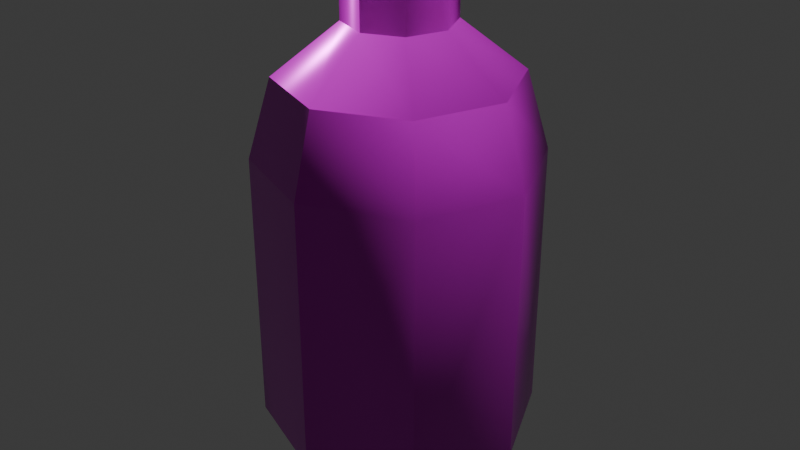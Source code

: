 # Source: soda-2-empty.blend  (saved by Blender 5.0.119; exported with 4.5.12 LTS)
import bpy
from mathutils import Matrix  # noqa: F401  (used for matrix-valued properties, if any)

bpy.ops.wm.read_factory_settings(use_empty=True)
scene = bpy.context.scene
scene.name = 'Scene'

# ---- collections
col_collection = bpy.data.collections.new('Collection'); scene.collection.children.link(col_collection)

# ---- images (referenced by path relative to the original .blend; pixels are not part of the script)
import os
ASSET_DIR = os.environ.get("B2B_ASSET_DIR", "")  # directory of the original .blend (textures are referenced by path, not embedded)
HERE = os.path.dirname(os.path.abspath(__file__))  # packed textures are extracted next to this script under _unpacked/

def load_image(name, relpath, width, height, colorspace="sRGB"):
    """Load a texture the original file referenced (path relative to the .blend, or extracted next to this script)."""
    p = next((c for c in (os.path.join(HERE, relpath), os.path.join(ASSET_DIR, relpath)) if relpath and os.path.exists(c)), "")
    if p:
        img = bpy.data.images.load(p, check_existing=True)
        img.name = name
    else:  # same state as the original file: an image datablock whose file is absent (Cycles renders it pink)
        img = bpy.data.images.new(name, width, height)
        img.source = "FILE"
        img.filepath = "//" + (relpath or name)
    img.colorspace_settings.name = colorspace
    return img
img_soda_2_empty_worm_002_height_png = load_image('soda-2-empty_WORM.002_Height.png', 'textures/soda-2-empty/soda-2-empty_WORM.002_Height.png', 1024, 1024, 'Non-Color')
img_soda_2_empty_worm_002_basecolor_png = load_image('soda-2-empty_WORM.002_BaseColor.png', 'textures/soda-2-empty/soda-2-empty_WORM.002_BaseColor.png', 1024, 1024, 'sRGB')
img_soda_2_empty_worm_002_metallic_png = load_image('soda-2-empty_WORM.002_Metallic.png', 'textures/soda-2-empty/soda-2-empty_WORM.002_Metallic.png', 1024, 1024, 'Non-Color')
img_soda_2_empty_worm_002_roughness_png = load_image('soda-2-empty_WORM.002_Roughness.png', 'textures/soda-2-empty/soda-2-empty_WORM.002_Roughness.png', 1024, 1024, 'Non-Color')
img_soda_2_empty_worm_002_normal_png = load_image('soda-2-empty_WORM.002_Normal.png', 'textures/soda-2-empty/soda-2-empty_WORM.002_Normal.png', 1024, 1024, 'Non-Color')

# ---- materials (node trees are filled in below, after node groups)
mat_worm_002 = bpy.data.materials.new('WORM.002')
mat_worm_002.use_backface_culling_lightprobe_volume = False
mat_worm_002.use_transparent_shadow = False

# ---- material node trees
mat_worm_002.use_nodes = True; mat_worm_002.node_tree.nodes.clear()
_N = mat_worm_002.node_tree.nodes; _L = mat_worm_002.node_tree.links
n0 = _N.new('ShaderNodeBsdfPrincipled'); n0.name = 'Principled BSDF'; n0.location = (10, 300)
n0.distribution = 'GGX'
n0.subsurface_method = 'RANDOM_WALK_SKIN'
n0.inputs[3].default_value = 1.45
n0.inputs[27].default_value = (0.0, 0.0, 0.0, 1.0)
n0.inputs[28].default_value = 1.0
n1 = _N.new('ShaderNodeOutputMaterial'); n1.name = 'Material Output'; n1.location = (300, 300)
n2 = _N.new('ShaderNodeTexImage'); n2.name = 'Image Texture'; n2.location = (84, -876)
n2.label = 'Displacement'
n2.image = img_soda_2_empty_worm_002_height_png
n3 = _N.new('ShaderNodeDisplacement'); n3.name = 'Displacement'; n3.location = (110, -400)
n4 = _N.new('ShaderNodeTexImage'); n4.name = 'Image Texture.001'; n4.location = (84, -36)
n4.label = 'Base Color'
n4.image = img_soda_2_empty_worm_002_basecolor_png
n5 = _N.new('ShaderNodeTexImage'); n5.name = 'Image Texture.002'; n5.location = (84, -316)
n5.label = 'Metallic'
n5.image = img_soda_2_empty_worm_002_metallic_png
n6 = _N.new('ShaderNodeTexImage'); n6.name = 'Image Texture.003'; n6.location = (84, -596)
n6.label = 'Roughness'
n6.image = img_soda_2_empty_worm_002_roughness_png
n7 = _N.new('ShaderNodeTexImage'); n7.name = 'Image Texture.004'; n7.location = (84, -1156)
n7.label = 'Normal'
n7.image = img_soda_2_empty_worm_002_normal_png
n8 = _N.new('ShaderNodeNormalMap'); n8.name = 'Normal Map'; n8.location = (-240, -620)
n9 = _N.new('ShaderNodeMapping'); n9.name = 'Mapping'; n9.location = (229, -36)
n10 = _N.new('NodeReroute'); n10.name = 'Reroute'; n10.location = (34, -706)
n10.width = 14
n10.socket_idname = 'NodeSocketVector'
n11 = _N.new('ShaderNodeTexCoord'); n11.name = 'Texture Coordinate'; n11.location = (29, -36)
n12 = _N.new('NodeFrame'); n12.name = 'Frame'; n12.location = (-1269, 336)
n12.label = 'Mapping'
n12.width = 398
n13 = _N.new('NodeFrame'); n13.name = 'Frame.001'; n13.location = (-624, 536)
n13.label = 'Textures'
n13.width = 353
n2.parent = n13
n4.parent = n13
n5.parent = n13
n6.parent = n13
n7.parent = n13
n9.parent = n12
n10.parent = n13
n11.parent = n12
_L.new(n0.outputs[0], n1.inputs[0])
_L.new(n2.outputs[0], n3.inputs[0])
_L.new(n3.outputs[0], n1.inputs[2])
_L.new(n4.outputs[0], n0.inputs[0])
_L.new(n5.outputs[0], n0.inputs[1])
_L.new(n6.outputs[0], n0.inputs[2])
_L.new(n7.outputs[0], n8.inputs[1])
_L.new(n8.outputs[0], n0.inputs[5])
_L.new(n10.outputs[0], n4.inputs[0])
_L.new(n10.outputs[0], n5.inputs[0])
_L.new(n10.outputs[0], n6.inputs[0])
_L.new(n10.outputs[0], n2.inputs[0])
_L.new(n10.outputs[0], n7.inputs[0])
_L.new(n9.outputs[0], n10.inputs[0])
_L.new(n11.outputs[2], n9.inputs[0])
n1.is_active_output = True

# ---- world
world_world = bpy.data.worlds.new('World'); scene.world = world_world
world_world.use_nodes = True; world_world.node_tree.nodes.clear()
_N = world_world.node_tree.nodes; _L = world_world.node_tree.links
n0 = _N.new('ShaderNodeOutputWorld'); n0.name = 'World Output'; n0.location = (200, 100)
n1 = _N.new('ShaderNodeBackground'); n1.name = 'Background'; n1.location = (-200, 100)
n1.inputs[0].default_value = (0.05088, 0.05088, 0.05088, 1.0)
_L.new(n1.outputs[0], n0.inputs[0])
n0.is_active_output = True
world_world.color = (0.05088, 0.05088, 0.05088)
world_world.sun_shadow_jitter_overblur = 0.0

# ---- meshes
me_soda_2_empty = bpy.data.meshes.new('Soda-2-Empty')
me_soda_2_empty.from_pydata([(-1.232e-09, 0.1329, 0.3213), (0.09401, 0.09401, 0.3213), (0.1329, 1.339e-09, 0.3213), (-0.07861, -0.07861, 0.3962), (0.1112, 1.433e-09, 0.3962), (-0.07861, 0.07861, 0.3962), (0.03575, 0.03575, 0.4435), (-1.455e-09, 0.05055, 0.4435), (0.05055, 1.026e-09, 0.4435), (0.03575, 0.03575, 0.5), (-1.455e-09, 0.05055, 0.5), (0.05055, 1.026e-09, 0.5), (-1.455e-09, 1.026e-09, 0.5), (-1.232e-09, -0.1329, 0.3213), (0.09401, -0.09401, 0.3213), (-0.1112, 1.433e-09, 0.3962), (0.07861, 0.07861, 0.3962), (0.03575, -0.03575, 0.4435), (-1.455e-09, -0.05055, 0.4435), (0.03575, -0.03575, 0.5), (-1.455e-09, -0.05055, 0.5), (-0.09401, 0.09401, 0.3213), (-0.1329, 1.339e-09, 0.3213), (-1.627e-09, 0.1112, 0.3962), (0.07861, -0.07861, 0.3962), (-0.03575, 0.03575, 0.4435), (-0.05055, 1.026e-09, 0.4435), (-0.03575, 0.03575, 0.5), (-0.05055, 1.026e-09, 0.5), (-0.07017, -0.07017, 0.0004315), (-0.09924, 9.992e-10, 0.0004315), (-0.07017, 0.07017, 0.0004315), (-0.09401, -0.09401, 0.3213), (-1.627e-09, -0.1112, 0.3962), (-0.03575, -0.03575, 0.4435), (-0.03575, -0.03575, 0.5), (0.07017, -0.07017, 0.0004315), (-1.897e-10, -0.09924, 0.0004315), (0.09924, 9.992e-10, 0.0004315), (0.07017, 0.07017, 0.0004315), (-1.897e-10, 0.09924, 0.0004315), (-1.232e-09, 0.1329, 0.05537), (0.09401, 0.09401, 0.05537), (0.1329, 1.339e-09, 0.05537), (-1.232e-09, -0.1329, 0.05537), (0.09401, -0.09401, 0.05537), (-0.09401, 0.09401, 0.05537), (-0.1329, 1.339e-09, 0.05537), (-0.09401, -0.09401, 0.05537), (0.0, 0.0, 0.0004315)], [], [(41, 0, 1, 42), (42, 1, 2, 43), (16, 6, 8, 4), (5, 25, 7, 23), (1, 16, 4, 2), (8, 6, 9, 11), (6, 7, 10, 9), (9, 10, 12, 11), (44, 45, 14, 13), (45, 43, 2, 14), (4, 8, 17, 24), (33, 18, 34, 3), (21, 5, 23, 0), (2, 4, 24, 14), (8, 11, 19, 17), (17, 19, 20, 18), (41, 42, 39, 40), (19, 11, 12, 20), (47, 46, 31, 30), (41, 46, 21, 0), (46, 47, 22, 21), (15, 26, 25, 5), (3, 34, 26, 15), (13, 33, 3, 32), (22, 15, 5, 21), (26, 28, 27, 25), (25, 27, 10, 7), (42, 43, 38, 39), (27, 28, 12, 10), (46, 41, 40, 31), (44, 13, 32, 48), (48, 32, 22, 47), (14, 24, 33, 13), (23, 16, 1, 0), (32, 3, 15, 22), (7, 6, 16, 23), (26, 34, 35, 28), (34, 18, 20, 35), (44, 48, 29, 37), (48, 47, 30, 29), (43, 45, 36, 38), (35, 20, 12, 28), (45, 44, 37, 36), (39, 38, 49), (37, 29, 49), (36, 37, 49), (30, 31, 49), (31, 40, 49), (29, 30, 49), (40, 39, 49), (38, 36, 49), (24, 17, 18, 33)])
me_soda_2_empty.polygons.foreach_set('use_smooth', [True] * 52)
_k = set([(6, 7), (6, 8), (7, 25), (8, 17), (9, 10), (9, 11), (10, 27), (11, 19), (17, 18), (18, 34), (19, 20), (20, 35), (25, 26), (26, 34), (27, 28), (28, 35), (29, 30), (29, 37), (30, 31), (31, 40), (36, 37), (36, 38), (38, 39), (39, 40)])
me_soda_2_empty.attributes.new('sharp_edge', 'BOOLEAN', 'EDGE').data.foreach_set('value', [ (min(e.vertices), max(e.vertices)) in _k for e in me_soda_2_empty.edges])
_uv = me_soda_2_empty.uv_layers.new(name='UVMap')
_uv.uv.foreach_set('vector', [0.4523, 0.4951, 0.1453, 0.5003, 0.1419, 0.3878, 0.4478, 0.3703, 0.4478, 0.3703, 0.1419, 0.3878, 0.131, 0.2755, 0.4381, 0.2451, 0.7255, 0.545, 0.6419, 0.5087, 0.6405, 0.466, 0.7255, 0.4335, 0.5363, 0.6259, 0.5697, 0.5417, 0.6126, 0.5407, 0.648, 0.6242, 0.1419, 0.3878, 0.04682, 0.3941, 0.0391, 0.2856, 0.131, 0.2755, 0.6701, 0.7357, 0.6619, 0.7905, 0.598, 0.7673, 0.6086, 0.7356, 0.6619, 0.7905, 0.6343, 0.8439, 0.5626, 0.7981, 0.598, 0.7673, 0.598, 0.7673, 0.5626, 0.7981, 0.5624, 0.736, 0.6086, 0.7356, 0.4046, 0.0001515, 0.4223, 0.1207, 0.1155, 0.1633, 0.0895, 0.04655, 0.4223, 0.1207, 0.4381, 0.2451, 0.131, 0.2755, 0.1155, 0.1633, 0.7255, 0.4335, 0.6405, 0.466, 0.6092, 0.4373, 0.6464, 0.3538, 0.5334, 0.3535, 0.5666, 0.4393, 0.5374, 0.4707, 0.4533, 0.4334, 0.1437, 0.6125, 0.05121, 0.6079, 0.05438, 0.5018, 0.1453, 0.5003, 0.131, 0.2755, 0.0391, 0.2856, 0.02553, 0.1803, 0.1155, 0.1633, 0.6701, 0.7357, 0.6086, 0.7356, 0.5979, 0.7037, 0.6623, 0.6804, 0.6623, 0.6804, 0.5979, 0.7037, 0.5616, 0.6722, 0.6347, 0.6262, 0.7064, 0.003516, 0.8059, 0.1094, 0.7305, 0.1385, 0.6714, 0.08242, 0.5979, 0.7037, 0.6086, 0.7356, 0.5624, 0.736, 0.5616, 0.6722, 0.4533, 0.1016, 0.5603, 0.0001515, 0.5899, 0.07637, 0.5342, 0.1359, 0.4523, 0.4951, 0.453, 0.6206, 0.1437, 0.6125, 0.1453, 0.5003, 0.453, 0.6206, 0.4486, 0.7477, 0.1357, 0.7258, 0.1437, 0.6125, 0.4537, 0.5468, 0.5389, 0.5132, 0.5697, 0.5417, 0.5363, 0.6259, 0.4533, 0.4334, 0.5374, 0.4707, 0.5389, 0.5132, 0.4537, 0.5468, 0.09889, 0.9663, 0.0001516, 0.9339, 0.02616, 0.8249, 0.1224, 0.8424, 0.1357, 0.7258, 0.04177, 0.7158, 0.05121, 0.6079, 0.1437, 0.6125, 0.4533, 0.742, 0.5172, 0.7365, 0.5264, 0.7687, 0.468, 0.7945, 0.468, 0.7945, 0.5264, 0.7687, 0.5626, 0.7981, 0.496, 0.8439, 0.8059, 0.1094, 0.8027, 0.2538, 0.7246, 0.2197, 0.7305, 0.1385, 0.5264, 0.7687, 0.5172, 0.7365, 0.5624, 0.736, 0.5626, 0.7981, 0.5603, 0.0001515, 0.7064, 0.003516, 0.6714, 0.08242, 0.5899, 0.07637, 0.4251, 0.9998, 0.09889, 0.9663, 0.1224, 0.8424, 0.4379, 0.875, 0.4379, 0.875, 0.1224, 0.8424, 0.1357, 0.7258, 0.4486, 0.7477, 0.1155, 0.1633, 0.02553, 0.1803, 0.0001516, 0.07956, 0.0895, 0.04655, 0.05438, 0.5018, 0.04682, 0.3941, 0.1419, 0.3878, 0.1453, 0.5003, 0.1224, 0.8424, 0.02616, 0.8249, 0.04177, 0.7158, 0.1357, 0.7258, 0.6126, 0.5407, 0.6419, 0.5087, 0.7255, 0.545, 0.648, 0.6242, 0.4533, 0.742, 0.4586, 0.6839, 0.5262, 0.7048, 0.5172, 0.7365, 0.4586, 0.6839, 0.4853, 0.6271, 0.5616, 0.6722, 0.5262, 0.7048, 0.5578, 0.3532, 0.4533, 0.2518, 0.53, 0.216, 0.586, 0.2756, 0.4533, 0.2518, 0.4533, 0.1016, 0.5342, 0.1359, 0.53, 0.216, 0.8027, 0.2538, 0.699, 0.3529, 0.6688, 0.2791, 0.7246, 0.2197, 0.5262, 0.7048, 0.5616, 0.6722, 0.5624, 0.736, 0.5172, 0.7365, 0.699, 0.3529, 0.5578, 0.3532, 0.586, 0.2756, 0.6688, 0.2791, 0.7305, 0.1385, 0.7246, 0.2197, 0.6294, 0.178, 0.586, 0.2756, 0.53, 0.216, 0.6294, 0.178, 0.6688, 0.2791, 0.586, 0.2756, 0.6294, 0.178, 0.5342, 0.1359, 0.5899, 0.07637, 0.6294, 0.178, 0.5899, 0.07637, 0.6714, 0.08242, 0.6294, 0.178, 0.53, 0.216, 0.5342, 0.1359, 0.6294, 0.178, 0.6714, 0.08242, 0.7305, 0.1385, 0.6294, 0.178, 0.7246, 0.2197, 0.6688, 0.2791, 0.6294, 0.178, 0.6464, 0.3538, 0.6092, 0.4373, 0.5666, 0.4393, 0.5334, 0.3535])
me_soda_2_empty.materials.append(mat_worm_002)
me_soda_2_empty.update()

# ---- objects
ob_soda_2_empty = bpy.data.objects.new('Soda-2-Empty', me_soda_2_empty)

# ---- transforms, parenting, visibility, modifiers, constraints
ob_soda_2_empty.location = (0.0, 0.0, 0.0)

# ---- collection membership
col_collection.objects.link(ob_soda_2_empty)

# ---- scene / render settings (as saved in the file)
scene.frame_start = 1; scene.frame_end = 250; scene.frame_set(3)
scene.render.engine = 'BLENDER_EEVEE_NEXT'
scene.render.bake_bias = 0.0
scene.render.bake_samples = 0
scene.cycles.sampling_pattern = 'TABULATED_SOBOL'
scene.eevee.use_volume_custom_range = False
bpy.context.view_layer.update()

# ---- added for rendering (the .blend has no active camera and no usable light): camera, sun
cam_auto = bpy.data.cameras.new('AutoCamera')
cam_auto.lens = 50.0
cam_auto.sensor_width = 36.0
cam_auto.clip_end = 1000.0
ob_auto_camera = bpy.data.objects.new('AutoCamera', cam_auto)
scene.collection.objects.link(ob_auto_camera)
ob_auto_camera.location = (0.578528, -0.694234, 0.713041)
ob_auto_camera.rotation_euler = (1.09748, -7.21219e-08, 0.694738)
scene.camera = ob_auto_camera
light_auto_sun = bpy.data.lights.new('AutoSun', 'SUN')
light_auto_sun.energy = 3.0
light_auto_sun.angle = 0.0523599
ob_auto_sun = bpy.data.objects.new('AutoSun', light_auto_sun)
scene.collection.objects.link(ob_auto_sun)
ob_auto_sun.rotation_euler = (0.872665, 0.174533, 0.523599)
bpy.context.view_layer.update()
